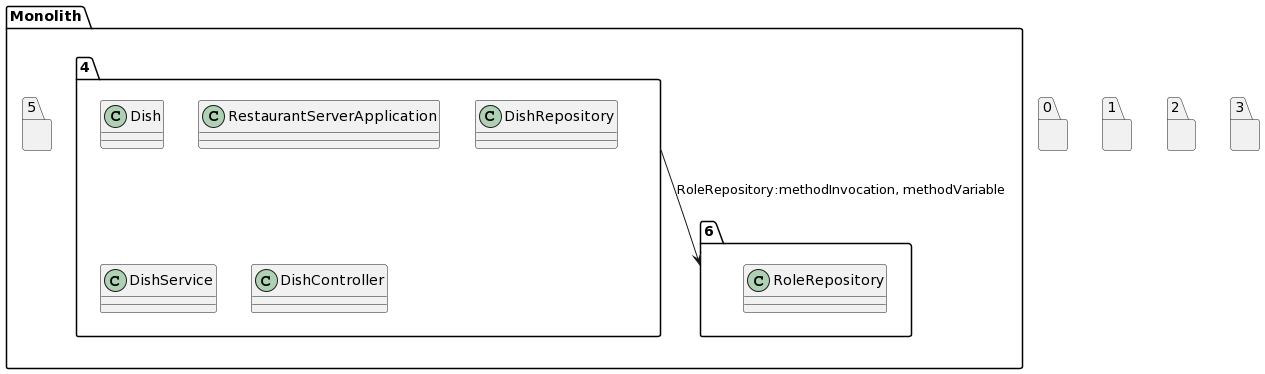

The diagram above was rendered by PlantUML. Its source (embedded in the PNG):
@startuml
package "Monolith" {
package "4"{
class Dish
class RestaurantServerApplication
class DishRepository
class DishService
class DishController
}
package "5"{
}
package "6"{
class RoleRepository
}
}
package "0"{
}
package "1"{
}
package "2"{
}
package "3"{
}
"4"-->"6":RoleRepository:methodInvocation, methodVariable
@enduml